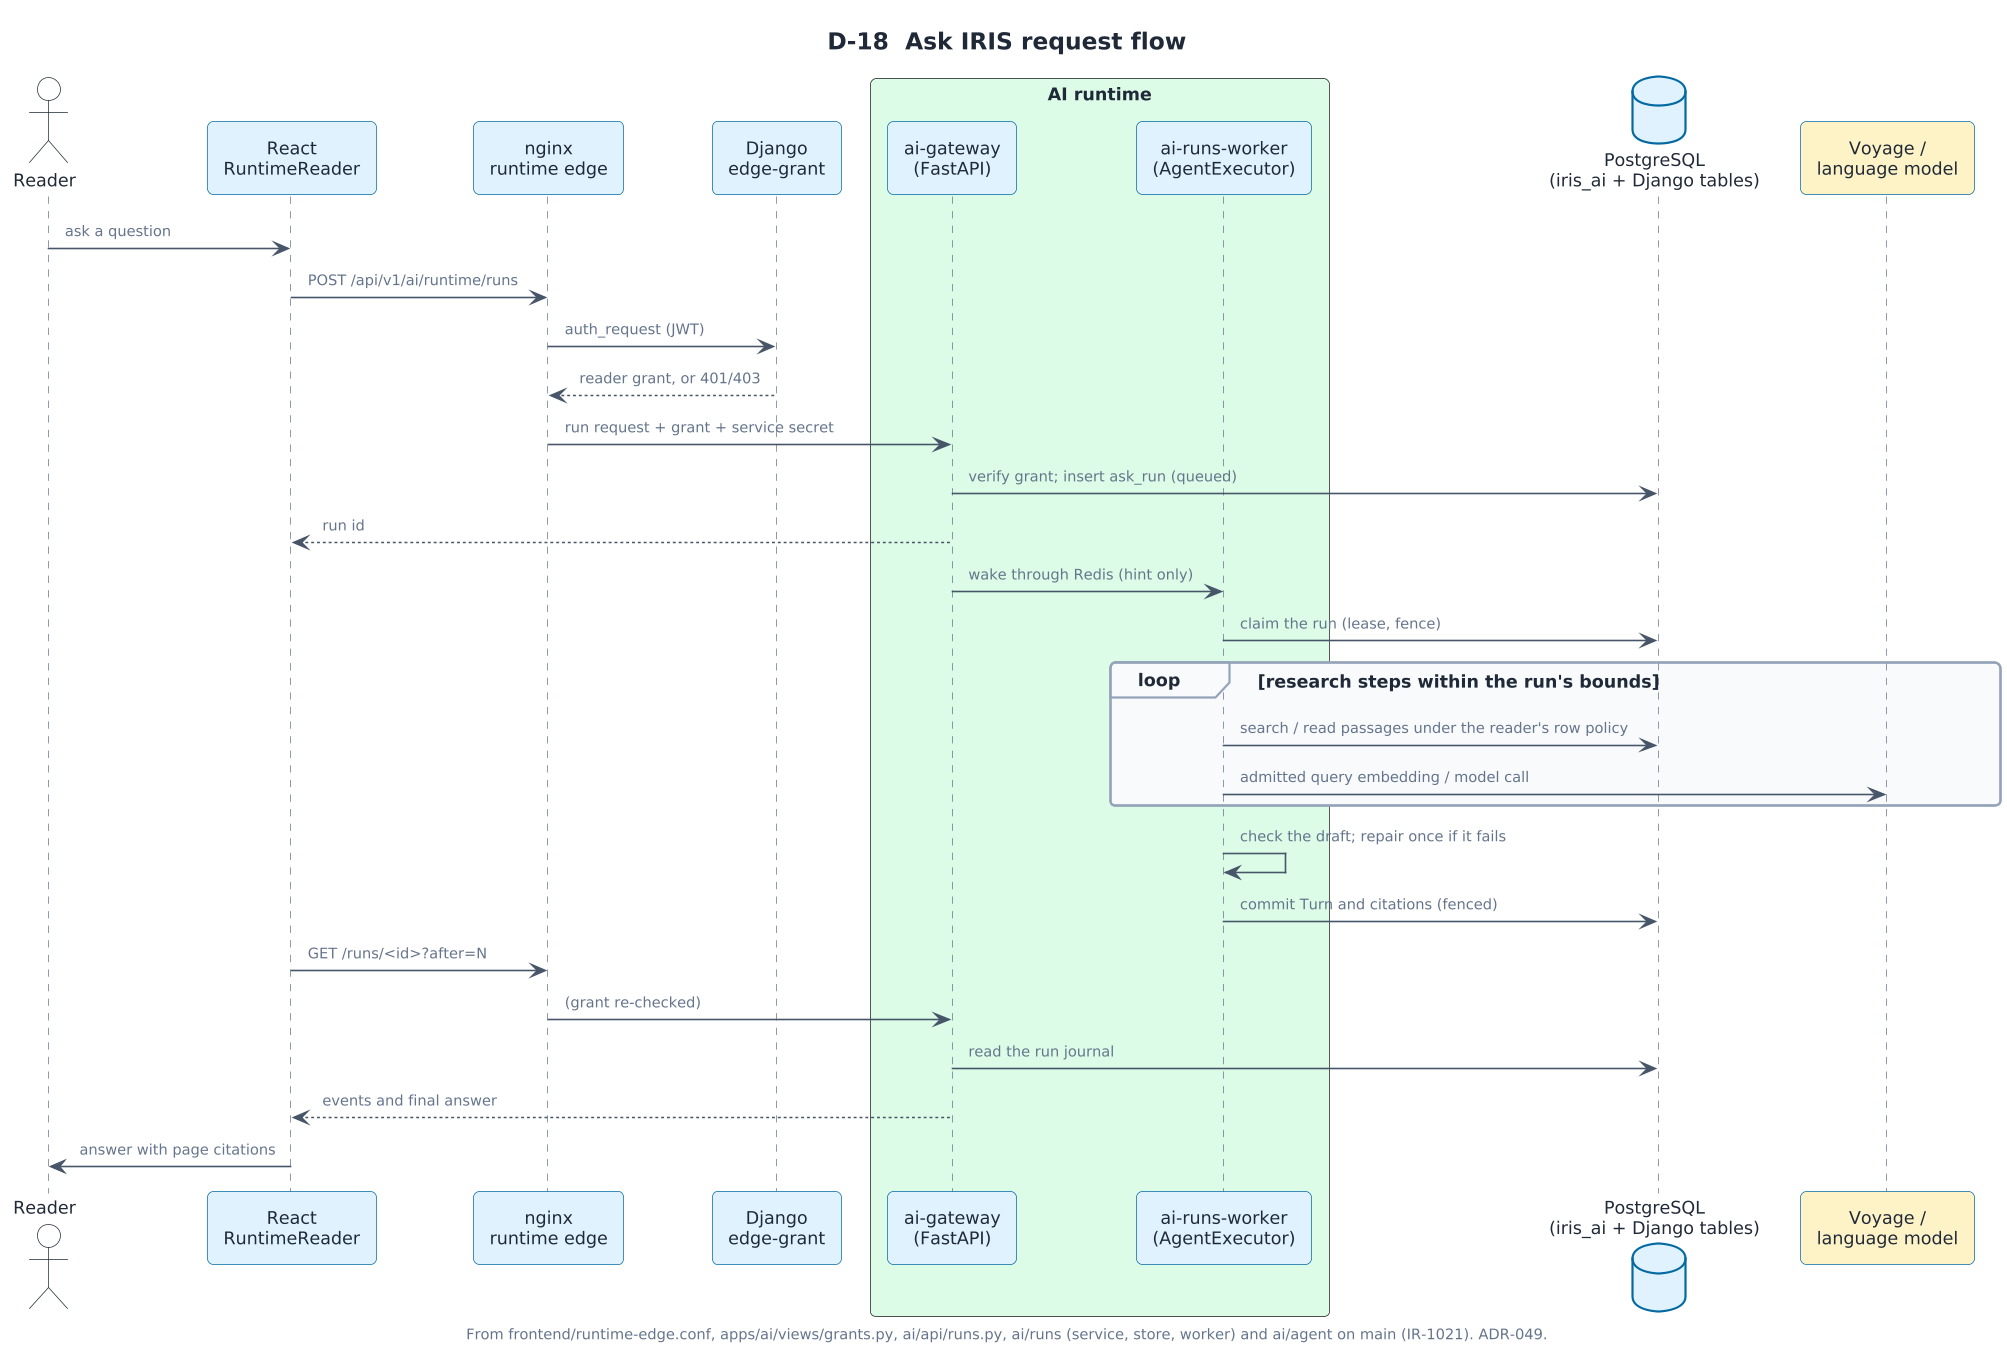

The diagram above was rendered by PlantUML. Its source (embedded in the PNG):
@startuml
!include ../iris-style.puml
skinparam SequenceMessageAlign left
skinparam ParticipantPadding 8
skinparam BoxPadding 6
title D-18  Ask IRIS request flow
caption From frontend/runtime-edge.conf, apps/ai/views/grants.py, ai/api/runs.py, ai/runs (service, store, worker) and ai/agent on main (IR-1021). ADR-049.

actor Reader
participant "React\nRuntimeReader" as spa
participant "nginx\nruntime edge" as edge
participant "Django\nedge-grant" as dj
box "AI runtime" #DCFCE7
participant "ai-gateway\n(FastAPI)" as gw
participant "ai-runs-worker\n(AgentExecutor)" as w
end box
database "PostgreSQL\n(iris_ai + Django tables)" as db
participant "Voyage /\nlanguage model" as ext #FEF3C7

Reader -> spa : ask a question
spa -> edge : POST /api/v1/ai/runtime/runs
edge -> dj : auth_request (JWT)
dj --> edge : reader grant, or 401/403
edge -> gw : run request + grant + service secret
gw -> db : verify grant; insert ask_run (queued)
gw --> spa : run id
gw -> w : wake through Redis (hint only)
w -> db : claim the run (lease, fence)
loop research steps within the run's bounds
  w -> db : search / read passages under the reader's row policy
  w -> ext : admitted query embedding / model call
end
w -> w : check the draft; repair once if it fails
w -> db : commit Turn and citations (fenced)
spa -> edge : GET /runs/<id>?after=N
edge -> gw : (grant re-checked)
gw -> db : read the run journal
gw --> spa : events and final answer
spa -> Reader : answer with page citations
@enduml